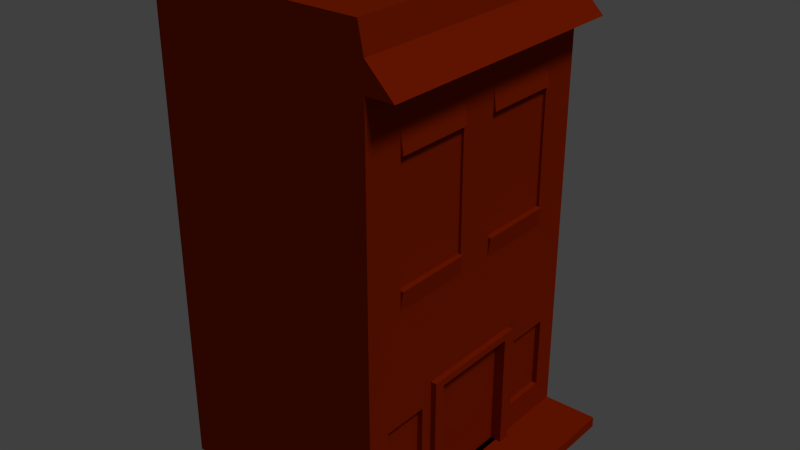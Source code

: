 # Source: smallBuilding1.blend  (saved by Blender 2.73.0; exported with 4.5.12 LTS)
import bpy
from mathutils import Matrix  # noqa: F401  (used for matrix-valued properties, if any)

bpy.ops.wm.read_factory_settings(use_empty=True)
scene = bpy.context.scene
scene.name = 'Scene'

# ---- collections
col_collection_1 = bpy.data.collections.new('Collection 1'); scene.collection.children.link(col_collection_1)

# ---- materials (node trees are filled in below, after node groups)
mat_material_001 = bpy.data.materials.new('Material.001')
mat_material_001.alpha_threshold = 0.0
mat_material_001.use_transparent_shadow = False
mat_material_001.diffuse_color = (0.3108, 0.01971, 0.0, 1.0)
mat_material_001.roughness = 0.5
mat_material_001.specular_intensity = 0.0

# ---- material node trees

# ---- world
world_world = bpy.data.worlds.new('World'); scene.world = world_world
world_world.color = (0.05088, 0.05088, 0.05088)
world_world.use_sun_shadow = False
world_world.sun_shadow_jitter_overblur = 0.0
world_world.cycles.sampling_method = 'MANUAL'
world_world.cycles.sample_map_resolution = 256

# ---- lights
light_sun_001 = bpy.data.lights.new('Sun.001', 'SUN')
light_sun_001.transmission_factor = 0.0
light_sun_001.angle = 0.1993
light_sun_001.energy = 1.0
light_sun_001.shadow_buffer_clip_start = 0.5
light_sun_001.shadow_soft_size = 0.1
light_sun_001.shadow_cascade_max_distance = 1000.0
light_sun_001.cycles.use_multiple_importance_sampling = False

# ---- meshes
me_cube_002 = bpy.data.meshes.new('Cube.002')
me_cube_002.from_pydata([(-1.0, -1.0, 0.02), (-1.0, 1.0, 0.02), (0.6, 1.0, 0.02), (0.6, -1.0, 0.02), (0.6, 1.0, 1.5), (0.6, -1.0, 1.5), (0.6, 1.0, 1.289), (0.6, 1.0, 0.6543), (0.6, 0.7143, 1.5), (0.6, -1.0, 0.8657), (0.6, -1.0, 0.6543), (0.6, 0.7143, 1.289), (0.6, 0.7143, 0.8657), (0.6, 0.7143, 0.6543), (0.6, 0.1429, 1.289), (0.6, 0.1429, 0.8657), (0.6, -0.1429, 1.289), (0.6, -0.1429, 0.8657), (0.6, -0.7143, 1.289), (0.6, -0.7143, 0.8657), (0.58, 0.7143, 1.289), (0.58, 0.7143, 0.8657), (0.58, 0.1429, 1.289), (0.58, 0.1429, 0.8657), (0.58, -0.1429, 1.289), (0.58, -0.1429, 0.8657), (0.58, -0.7143, 1.289), (0.58, -0.7143, 0.8657), (0.6, 0.7143, 1.359), (0.6, 0.7143, 0.7952), (0.6, 0.7143, 0.7248), (0.6, 0.4286, 0.7248), (0.6, 0.1429, 1.359), (0.6, 0.1429, 0.7952), (0.6, 0.1429, 0.7248), (0.6, -0.1429, 1.359), (0.6, -0.1429, 0.7952), (0.6, -0.1429, 0.7248), (0.6, -0.4286, 0.7248), (0.6, -0.7143, 1.359), (0.6, -0.7143, 0.7952), (0.6, -0.7143, 0.7248), (0.62, 0.7143, 1.289), (0.62, 0.7143, 0.8657), (0.62, 0.1429, 1.289), (0.62, 0.1429, 0.8657), (0.62, -0.1429, 1.289), (0.62, -0.1429, 0.8657), (0.62, -0.7143, 1.289), (0.62, -0.7143, 0.8657), (0.6, 0.7143, 1.359), (0.6, 0.7143, 0.7952), (0.6, 0.1429, 1.359), (0.6, 0.1429, 0.7952), (0.6, -0.1429, 1.359), (0.6, -0.1429, 0.7952), (0.6, -0.7143, 1.359), (0.6, -0.7143, 0.7952), (0.6, 0.3333, 0.02), (0.6, -0.3333, 0.02), (0.56, 0.3333, 0.02), (0.56, -0.3333, 0.02), (0.56, -0.3333, 0.4429), (0.56, 0.3333, 0.4429), (0.6, -0.5, 0.2314), (0.6, -0.8333, 0.1257), (0.6, -0.5, 0.1257), (0.6, -0.8333, 0.39), (0.6, -0.5, 0.39), (0.6, -0.5, 0.2843), (0.6, 0.5, 0.39), (0.6, 0.8333, 0.39), (0.6, 0.5, 0.1257), (0.6, 0.8333, 0.1257), (0.56, -0.8333, 0.1257), (0.56, -0.5, 0.1257), (0.56, -0.8333, 0.39), (0.56, -0.5, 0.39), (0.56, 0.5, 0.39), (0.56, 0.8333, 0.39), (0.56, 0.5, 0.1257), (0.56, 0.8333, 0.1257), (0.6, 0.4167, 0.02), (0.6, -0.4167, 0.2314), (0.6, -0.4167, 0.02), (0.6, -0.4167, 0.2843), (0.6, 0.5, 0.205), (0.6, 0.5, 0.1521), (0.6, 0.4167, 0.1521), (0.6, 0.4167, 0.205), (0.6, 0.4167, 0.4693), (0.6, -0.4167, 0.4693), (0.64, 0.3333, 0.02), (0.64, -0.3333, 0.02), (0.64, -0.3333, 0.4429), (0.64, 0.3333, 0.4429), (0.64, 0.4167, 0.02), (0.64, -0.4167, 0.02), (0.64, 0.4167, 0.4693), (0.64, -0.4167, 0.4693), (0.6, 1.0, 1.6), (0.6, -1.0, 1.6), (0.6, 0.4286, 1.6), (0.6, -0.7143, 1.6), (0.8, 1.0, 1.5), (0.8, -1.0, 1.5), (0.6, 1.0, 1.6), (0.6, -1.0, 1.6), (0.6, 0.4286, 1.6), (0.6, -0.7143, 1.6), (-1.0, -1.0, 1.7), (-1.0, 1.0, 1.7), (0.56, 1.0, 1.7), (0.56, -1.0, 1.7), (-1.0, -1.0, -0.02), (-1.0, 1.0, -0.02), (1.0, 1.0, -0.02), (1.0, -1.0, -0.02), (-1.0, -1.0, 0.02), (-1.0, 1.0, 0.02), (1.0, 1.0, 0.02), (1.0, -1.0, 0.02)], [], [(103, 101, 107, 109), (4, 8, 28, 11, 6), (36, 17, 47, 55), (72, 73, 81, 80), (18, 19, 27, 26), (52, 44, 42, 50), (16, 24, 25, 17), (35, 39, 56, 54), (15, 45, 43, 12, 21, 23), (91, 90, 89, 86, 70, 71, 73, 72, 87, 88, 82, 2, 7, 10, 3, 84, 83, 64, 66, 65, 67, 68, 69, 85), (68, 67, 76, 77), (29, 12, 43, 51), (11, 42, 44, 14, 22, 20), (65, 74, 76, 67), (12, 11, 20, 21), (15, 33, 53, 45), (11, 28, 50, 42), (24, 26, 27, 25), (32, 14, 44, 52), (16, 35, 54, 46), (19, 40, 57, 49), (39, 18, 48, 56), (88, 87, 86, 89), (65, 66, 75, 74), (83, 84, 97, 99, 91, 85), (59, 58, 60, 61), (40, 36, 55, 57), (0, 110, 111, 1), (90, 91, 99, 98), (47, 17, 25, 27, 19, 49), (43, 45, 53, 51), (13, 30, 41, 40, 19, 9, 10), (71, 79, 81, 73), (11, 12, 29, 33, 15, 14, 32, 28, 8, 5, 9, 19, 18, 39, 35, 16, 17, 36, 40, 41, 38, 37, 34, 31, 30, 13, 7, 6), (56, 48, 46, 54), (86, 87, 72, 80, 78, 70), (20, 22, 23, 21), (79, 78, 80, 81), (33, 29, 51, 53), (92, 95, 63, 60, 58), (84, 59, 93, 97), (93, 59, 61, 62, 94), (69, 68, 77, 75, 66, 64), (69, 64, 83, 85), (14, 15, 23, 22), (62, 61, 60, 63), (99, 97, 93, 94, 95, 92, 96, 98), (100, 102, 108, 106), (63, 95, 94, 62), (58, 82, 96, 92), (102, 103, 109, 108), (89, 90, 98, 96, 82, 88), (46, 48, 18, 26, 24, 16), (47, 49, 57, 55), (32, 52, 50, 28), (71, 70, 78, 79), (104, 106, 108, 109, 107, 105), (5, 8, 4, 104, 105), (76, 74, 75, 77), (113, 112, 111, 110), (5, 105, 107, 101, 113, 110, 0, 3, 10, 9), (100, 106, 104, 4, 6, 7, 2, 1, 111, 112), (118, 119, 115, 114), (119, 120, 116, 115), (120, 121, 117, 116), (121, 118, 114, 117), (121, 120, 119, 118), (102, 100, 112, 113, 101, 103)])
_uv = me_cube_002.uv_layers.new(name='UVMap')
_uv.uv.foreach_set('vector', [0.0, 0.0, 0.0, 0.0, 0.0, 0.0, 0.0, 0.0, 0.6838, 0.4317, 0.6838, 0.37, 0.71, 0.37, 0.7231, 0.37, 0.7231, 0.4317, 0.1663, 0.9444, 0.1663, 0.9596, 0.1626, 0.9596, 0.1663, 0.9444, 0.03718, 0.9353, 0.03718, 0.8633, 0.04461, 0.8633, 0.04461, 0.9353, 0.237, 0.8416, 0.237, 0.9329, 0.2333, 0.9329, 0.2333, 0.8416, 0.4303, 0.9619, 0.4303, 0.9291, 0.5761, 0.9291, 0.5761, 0.9619, 0.2514, 0.8248, 0.2551, 0.8248, 0.2551, 0.916, 0.2514, 0.916, 0.0, 0.0, 0.0, 0.0, 0.0, 0.0, 0.0, 0.0, 0.6945, 0.807, 0.6982, 0.807, 0.6982, 0.9303, 0.6945, 0.9303, 0.6908, 0.9303, 0.6908, 0.807, 0.9677, 0.1878, 0.9677, 0.1153, 0.9479, 0.1153, 0.9479, 0.1081, 0.9618, 0.1081, 0.9618, 0.0791, 0.942, 0.0791, 0.942, 0.1081, 0.9439, 0.1081, 0.9439, 0.1153, 0.934, 0.1153, 0.934, 0.06461, 0.9816, 0.06461, 0.9816, 0.2386, 0.934, 0.2386, 0.934, 0.1878, 0.9499, 0.1878, 0.9499, 0.1951, 0.942, 0.1951, 0.942, 0.2241, 0.9618, 0.2241, 0.9618, 0.1951, 0.9538, 0.1951, 0.9538, 0.1878, 0.02975, 0.8633, 0.02975, 0.9353, 0.02231, 0.9353, 0.02231, 0.8633, 0.1127, 0.942, 0.1127, 0.9572, 0.109, 0.9572, 0.1127, 0.942, 0.6948, 0.7736, 0.6985, 0.7736, 0.6985, 0.8969, 0.6948, 0.8969, 0.6911, 0.8969, 0.6911, 0.7736, 0.05205, 0.9203, 0.04461, 0.9203, 0.04461, 0.8633, 0.05205, 0.8633, 0.2436, 0.9425, 0.2436, 0.8513, 0.2473, 0.8513, 0.2473, 0.9425, 0.1776, 0.9536, 0.1776, 0.9384, 0.1776, 0.9384, 0.1813, 0.9536, 0.1246, 0.9647, 0.1282, 0.95, 0.1282, 0.95, 0.1282, 0.9658, 0.09027, 0.5825, 0.201, 0.5825, 0.201, 0.4118, 0.09027, 0.4118, 0.1007, 0.948, 0.1007, 0.9632, 0.09698, 0.9632, 0.1007, 0.948, 0.191, 0.955, 0.1946, 0.9404, 0.1946, 0.9404, 0.1946, 0.9562, 0.1195, 0.9604, 0.1195, 0.9452, 0.1195, 0.9452, 0.1233, 0.9604, 0.1471, 0.938, 0.1471, 0.9532, 0.1434, 0.9532, 0.1471, 0.938, 0.9475, 0.3151, 0.9475, 0.2971, 0.9574, 0.2971, 0.9574, 0.3151, 0.03718, 0.8633, 0.03718, 0.9353, 0.02975, 0.9353, 0.02975, 0.8633, 0.007438, 0.9146, 0.007438, 0.9603, 1.108e-08, 0.9603, 0.0, 0.8633, 0.007438, 0.8633, 0.007438, 0.9032, 0.7059, 0.7473, 0.7059, 0.8912, 0.6985, 0.8912, 0.6985, 0.7473, 0.0, 0.0, 0.0, 0.0, 0.0, 0.0, 0.0, 0.0, 0.7489, 0.2373, 0.6853, 0.2373, 0.6853, 0.1494, 0.7489, 0.1494, 0.9156, 0.9383, 0.9156, 0.7584, 0.9231, 0.7584, 0.9231, 0.9383, 0.6999, 0.9101, 0.6962, 0.9101, 0.6925, 0.9101, 0.6925, 0.7868, 0.6962, 0.7868, 0.6999, 0.7868, 0.8993, 0.7353, 0.7525, 0.7353, 0.7525, 0.7046, 0.8993, 0.7046, 0.6965, 0.6407, 0.692, 0.6407, 0.692, 0.5343, 0.6874, 0.5343, 0.6829, 0.5343, 0.6829, 0.513, 0.6965, 0.513, 0.05205, 0.8633, 0.05948, 0.8633, 0.05948, 0.9203, 0.05205, 0.9203, 0.7078, 0.5421, 0.7399, 0.5421, 0.7452, 0.5421, 0.7452, 0.4918, 0.7399, 0.4918, 0.7078, 0.4918, 0.7025, 0.4918, 0.7025, 0.5421, 0.6918, 0.5421, 0.6918, 0.3912, 0.7399, 0.3912, 0.7399, 0.4163, 0.7078, 0.4163, 0.7025, 0.4163, 0.7025, 0.4666, 0.7078, 0.4666, 0.7399, 0.4666, 0.7452, 0.4666, 0.7452, 0.4163, 0.7506, 0.4163, 0.7506, 0.4415, 0.7506, 0.4666, 0.7506, 0.4918, 0.7506, 0.5169, 0.7506, 0.5421, 0.7559, 0.5421, 0.7559, 0.5672, 0.7078, 0.5672, 0.7966, 0.649, 0.7966, 0.6169, 0.92, 0.6169, 0.92, 0.649, 0.06071, 0.8342, 0.06071, 0.8456, 0.06071, 0.8513, 0.05327, 0.8513, 0.05327, 0.7943, 0.06071, 0.7943, 0.2038, 0.9146, 0.07862, 0.9146, 0.07862, 0.7516, 0.2038, 0.7516, 0.1903, 0.2387, 0.08545, 0.2387, 0.08545, 0.08043, 0.1903, 0.08043, 0.0, 0.0, 0.0, 0.0, 0.0, 0.0, 0.0, 0.0, 0.9324, 0.8477, 0.9324, 0.7564, 0.9473, 0.7564, 0.9473, 0.8477, 0.9399, 0.8477, 0.2233, 0.9082, 0.2233, 0.8902, 0.2308, 0.8902, 0.2308, 0.9082, 0.7315, 0.9195, 0.7241, 0.9195, 0.7166, 0.9195, 0.7166, 0.8282, 0.7315, 0.8282, 0.04583, 0.8207, 0.04583, 0.7979, 0.05327, 0.7979, 0.05327, 0.8549, 0.04583, 0.8549, 0.04583, 0.8321, 0.8902, 0.3237, 0.8803, 0.3237, 0.8803, 0.3058, 0.8902, 0.3058, 0.04848, 0.7437, 0.04848, 0.8349, 0.04476, 0.8349, 0.04476, 0.7437, 0.3629, 0.3264, 0.3629, 0.0003752, 0.6099, 0.0003752, 0.6099, 0.3264, 0.2897, 0.8201, 0.3732, 0.8201, 0.3732, 0.8381, 0.2946, 0.8381, 0.2946, 0.982, 0.3732, 0.982, 0.3732, 1.0, 0.2897, 1.0, 0.0, 0.0, 0.0, 0.0, 0.0, 0.0, 0.0, 0.0, 0.682, 0.7635, 0.6969, 0.7635, 0.6969, 0.9074, 0.682, 0.9074, 0.2296, 0.8596, 0.2296, 0.8416, 0.237, 0.8416, 0.237, 0.8596, 0.0, 0.0, 0.0, 0.0, 0.0, 0.0, 0.0, 0.0, 0.007438, 0.9203, 0.007438, 0.8633, 0.01488, 0.8633, 0.01488, 0.9603, 0.007438, 0.9603, 0.007438, 0.9318, 0.7366, 0.7443, 0.7366, 0.8676, 0.7329, 0.8676, 0.7292, 0.8676, 0.7292, 0.7443, 0.7329, 0.7443, 0.5586, 0.7265, 0.4353, 0.7265, 0.4353, 0.7134, 0.5586, 0.7134, 0.0, 0.0, 0.0, 0.0, 0.0, 0.0, 0.0, 0.0, 0.02231, 0.8633, 0.02231, 0.9353, 0.01488, 0.9353, 0.01488, 0.8633, 0.6278, 0.6159, 0.6187, 0.6159, 0.6187, 0.5862, 0.6187, 0.5269, 0.6187, 0.5121, 0.6278, 0.5121, 0.6368, 0.5121, 0.6368, 0.601, 0.6368, 0.6159, 0.6278, 0.6159, 0.6278, 0.5121, 0.442, 0.5793, 0.442, 0.4059, 0.5477, 0.4059, 0.5477, 0.5793, 0.2975, 0.1586, 0.2975, 0.2307, 0.2491, 0.2307, 0.2491, 0.1586, 0.373, 0.4369, 0.373, 0.4334, 0.3745, 0.4369, 0.3745, 0.4369, 0.376, 0.4376, 0.376, 0.4651, 0.3505, 0.4651, 0.3505, 0.4369, 0.3601, 0.4369, 0.3633, 0.4369, 0.3795, 0.6286, 0.3795, 0.6286, 0.3772, 0.634, 0.3772, 0.6286, 0.3723, 0.6286, 0.3576, 0.6286, 0.343, 0.6286, 0.343, 0.5857, 0.3818, 0.5857, 0.3818, 0.6275, 0.9691, 0.5077, 0.9691, 0.3993, 0.9765, 0.3993, 0.9765, 0.5077, 0.9616, 0.5578, 0.9616, 0.4134, 0.9691, 0.4134, 0.9691, 0.5578, 0.9701, 0.5685, 0.9701, 0.422, 0.9775, 0.422, 0.9775, 0.5685, 0.964, 0.9444, 0.964, 0.7103, 0.9715, 0.7103, 0.9715, 0.9444, 0.2385, 0.2328, 0.2385, 0.1539, 0.3064, 0.1539, 0.3064, 0.2328, 0.9745, 0.5374, 0.9745, 0.5937, 0.9557, 0.5937, 0.9557, 0.3968, 0.9745, 0.3968, 0.9745, 0.425])
me_cube_002.materials.append(mat_material_001)
me_cube_002.use_remesh_preserve_volume = False
me_cube_002.use_remesh_preserve_attributes = False
me_cube_002.use_mirror_vertex_groups = False
me_cube_002.update()

# ---- objects
ob_sun = bpy.data.objects.new('Sun', light_sun_001)
ob_cube_001 = bpy.data.objects.new('Cube.001', me_cube_002)

# ---- transforms, parenting, visibility, modifiers, constraints
ob_sun.location = (1.53, 1.516, 4.084)
ob_sun.rotation_euler = (0.1837, 0.5532, 0.1796)
ob_sun.lineart.crease_threshold = 0.0
ob_cube_001.location = (0.0, 0.0, 0.0)
ob_cube_001.scale = (2.5, 2.5, 5.0)
ob_cube_001.lineart.crease_threshold = 0.0

# ---- collection membership
col_collection_1.objects.link(ob_sun)
col_collection_1.objects.link(ob_cube_001)

# ---- scene / render settings (as saved in the file)
scene.frame_start = 1; scene.frame_end = 250; scene.frame_set(1)
scene.render.engine = 'BLENDER_EEVEE_NEXT'
scene.render.resolution_percentage = 50
scene.render.dither_intensity = 0.0
scene.cycles.use_denoising = False
scene.cycles.samples = 10
scene.cycles.sampling_pattern = 'TABULATED_SOBOL'
scene.cycles.light_sampling_threshold = 0.0
scene.cycles.use_adaptive_sampling = False
scene.cycles.use_light_tree = False
scene.cycles.blur_glossy = 0.0
scene.cycles.pixel_filter_type = 'GAUSSIAN'
scene.cycles.sample_clamp_indirect = 0.0
scene.view_settings.view_transform = 'Standard'
bpy.context.view_layer.update()

# ---- added for rendering (the .blend has no active camera): camera
cam_auto = bpy.data.cameras.new('AutoCamera')
cam_auto.lens = 50.0
cam_auto.sensor_width = 36.0
cam_auto.clip_end = 1000.0
ob_auto_camera = bpy.data.objects.new('AutoCamera', cam_auto)
scene.collection.objects.link(ob_auto_camera)
ob_auto_camera.location = (10.3012, -12.3614, 12.441)
ob_auto_camera.rotation_euler = (1.09748, -7.21219e-08, 0.694738)
scene.camera = ob_auto_camera
bpy.context.view_layer.update()
